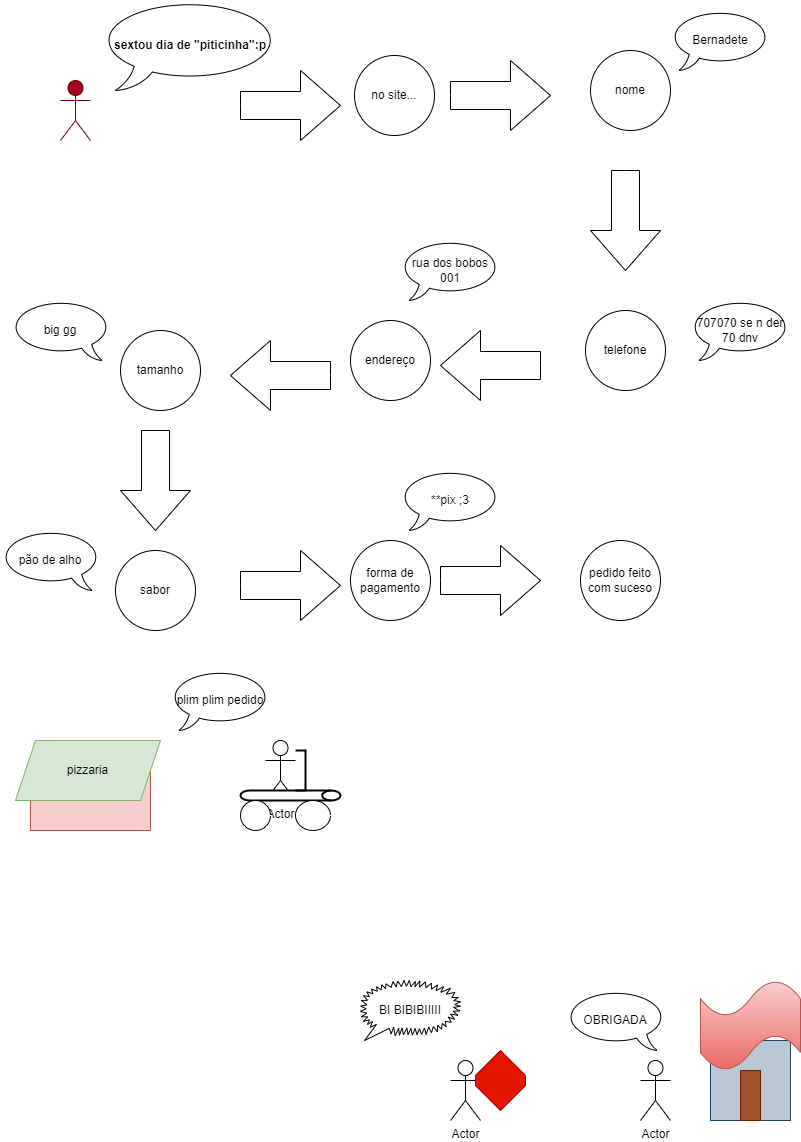

The diagram above was exported from draw.io. Its source (the exported page's mxGraphModel, read from the mxfile embedded in the PNG):
<mxGraphModel dx="1434" dy="780" grid="1" gridSize="10" guides="1" tooltips="1" connect="1" arrows="1" fold="1" page="1" pageScale="1" pageWidth="827" pageHeight="1169" background="none" math="0" shadow="0">
  <root>
    <mxCell id="0" />
    <mxCell id="1" parent="0" />
    <mxCell id="J6xyrxfr-eghyI8Q35LJ-4" value="Actor" style="shape=umlActor;verticalLabelPosition=bottom;verticalAlign=top;html=1;outlineConnect=0;fillColor=#a20025;fontColor=#ffffff;strokeColor=#6F0000;" vertex="1" parent="1">
      <mxGeometry x="80" y="100" width="30" height="60" as="geometry" />
    </mxCell>
    <mxCell id="J6xyrxfr-eghyI8Q35LJ-5" value="sextou dia de &quot;piticinha&quot;:p" style="whiteSpace=wrap;html=1;shape=mxgraph.basic.oval_callout;fontStyle=1" vertex="1" parent="1">
      <mxGeometry x="120" y="20" width="180" height="90" as="geometry" />
    </mxCell>
    <mxCell id="J6xyrxfr-eghyI8Q35LJ-6" value="" style="html=1;shadow=0;dashed=0;align=center;verticalAlign=middle;shape=mxgraph.arrows2.arrow;dy=0.6;dx=40;notch=0;" vertex="1" parent="1">
      <mxGeometry x="260" y="90" width="100" height="70" as="geometry" />
    </mxCell>
    <mxCell id="J6xyrxfr-eghyI8Q35LJ-8" value="" style="html=1;shadow=0;dashed=0;align=center;verticalAlign=middle;shape=mxgraph.arrows2.arrow;dy=0.6;dx=40;notch=0;" vertex="1" parent="1">
      <mxGeometry x="470" y="80" width="100" height="70" as="geometry" />
    </mxCell>
    <mxCell id="J6xyrxfr-eghyI8Q35LJ-23" value="no site..." style="ellipse;whiteSpace=wrap;html=1;aspect=fixed;" vertex="1" parent="1">
      <mxGeometry x="374" y="75" width="80" height="80" as="geometry" />
    </mxCell>
    <mxCell id="J6xyrxfr-eghyI8Q35LJ-24" value="nome" style="ellipse;whiteSpace=wrap;html=1;aspect=fixed;" vertex="1" parent="1">
      <mxGeometry x="610" y="70" width="80" height="80" as="geometry" />
    </mxCell>
    <mxCell id="J6xyrxfr-eghyI8Q35LJ-26" value="" style="html=1;shadow=0;dashed=0;align=center;verticalAlign=middle;shape=mxgraph.arrows2.arrow;dy=0.6;dx=40;direction=south;notch=0;" vertex="1" parent="1">
      <mxGeometry x="610" y="190" width="70" height="100" as="geometry" />
    </mxCell>
    <mxCell id="J6xyrxfr-eghyI8Q35LJ-27" value="telefone" style="ellipse;whiteSpace=wrap;html=1;aspect=fixed;" vertex="1" parent="1">
      <mxGeometry x="605" y="330" width="80" height="80" as="geometry" />
    </mxCell>
    <mxCell id="J6xyrxfr-eghyI8Q35LJ-28" value="" style="html=1;shadow=0;dashed=0;align=center;verticalAlign=middle;shape=mxgraph.arrows2.arrow;dy=0.6;dx=40;flipH=1;notch=0;" vertex="1" parent="1">
      <mxGeometry x="460" y="350" width="100" height="70" as="geometry" />
    </mxCell>
    <mxCell id="J6xyrxfr-eghyI8Q35LJ-29" value="endereço" style="ellipse;whiteSpace=wrap;html=1;aspect=fixed;" vertex="1" parent="1">
      <mxGeometry x="370" y="340" width="80" height="80" as="geometry" />
    </mxCell>
    <mxCell id="J6xyrxfr-eghyI8Q35LJ-30" value="" style="html=1;shadow=0;dashed=0;align=center;verticalAlign=middle;shape=mxgraph.arrows2.arrow;dy=0.6;dx=40;flipH=1;notch=0;" vertex="1" parent="1">
      <mxGeometry x="250" y="360" width="100" height="70" as="geometry" />
    </mxCell>
    <mxCell id="J6xyrxfr-eghyI8Q35LJ-31" value="tamanho" style="ellipse;whiteSpace=wrap;html=1;aspect=fixed;" vertex="1" parent="1">
      <mxGeometry x="140" y="350" width="80" height="80" as="geometry" />
    </mxCell>
    <mxCell id="J6xyrxfr-eghyI8Q35LJ-32" value="" style="html=1;shadow=0;dashed=0;align=center;verticalAlign=middle;shape=mxgraph.arrows2.arrow;dy=0.6;dx=40;direction=south;notch=0;" vertex="1" parent="1">
      <mxGeometry x="140" y="450" width="70" height="100" as="geometry" />
    </mxCell>
    <mxCell id="J6xyrxfr-eghyI8Q35LJ-33" value="sabor" style="ellipse;whiteSpace=wrap;html=1;aspect=fixed;" vertex="1" parent="1">
      <mxGeometry x="135" y="570" width="80" height="80" as="geometry" />
    </mxCell>
    <mxCell id="J6xyrxfr-eghyI8Q35LJ-34" value="" style="html=1;shadow=0;dashed=0;align=center;verticalAlign=middle;shape=mxgraph.arrows2.arrow;dy=0.6;dx=40;notch=0;" vertex="1" parent="1">
      <mxGeometry x="260" y="570" width="100" height="70" as="geometry" />
    </mxCell>
    <mxCell id="J6xyrxfr-eghyI8Q35LJ-35" value="forma de pagamento" style="ellipse;whiteSpace=wrap;html=1;aspect=fixed;" vertex="1" parent="1">
      <mxGeometry x="370" y="560" width="80" height="80" as="geometry" />
    </mxCell>
    <mxCell id="J6xyrxfr-eghyI8Q35LJ-36" value="" style="html=1;shadow=0;dashed=0;align=center;verticalAlign=middle;shape=mxgraph.arrows2.arrow;dy=0.6;dx=40;notch=0;" vertex="1" parent="1">
      <mxGeometry x="460" y="565" width="100" height="70" as="geometry" />
    </mxCell>
    <mxCell id="J6xyrxfr-eghyI8Q35LJ-37" value="pedido feito com suceso" style="ellipse;whiteSpace=wrap;html=1;aspect=fixed;" vertex="1" parent="1">
      <mxGeometry x="600" y="560" width="80" height="80" as="geometry" />
    </mxCell>
    <mxCell id="J6xyrxfr-eghyI8Q35LJ-38" value="Bernadete" style="whiteSpace=wrap;html=1;shape=mxgraph.basic.oval_callout" vertex="1" parent="1">
      <mxGeometry x="690" y="30" width="100" height="60" as="geometry" />
    </mxCell>
    <mxCell id="J6xyrxfr-eghyI8Q35LJ-39" value="707070 se n der 70 dnv" style="whiteSpace=wrap;html=1;shape=mxgraph.basic.oval_callout" vertex="1" parent="1">
      <mxGeometry x="710" y="320" width="100" height="60" as="geometry" />
    </mxCell>
    <mxCell id="J6xyrxfr-eghyI8Q35LJ-40" value="rua dos bobos 001" style="whiteSpace=wrap;html=1;shape=mxgraph.basic.oval_callout" vertex="1" parent="1">
      <mxGeometry x="420" y="260" width="100" height="60" as="geometry" />
    </mxCell>
    <mxCell id="J6xyrxfr-eghyI8Q35LJ-41" value="big gg" style="whiteSpace=wrap;html=1;shape=mxgraph.basic.oval_callout;flipH=1;" vertex="1" parent="1">
      <mxGeometry x="30" y="320" width="100" height="60" as="geometry" />
    </mxCell>
    <mxCell id="J6xyrxfr-eghyI8Q35LJ-42" value="pão de alho" style="whiteSpace=wrap;html=1;shape=mxgraph.basic.oval_callout;flipV=0;flipH=1;" vertex="1" parent="1">
      <mxGeometry x="20" y="550" width="100" height="60" as="geometry" />
    </mxCell>
    <mxCell id="J6xyrxfr-eghyI8Q35LJ-43" value="**pix ;3" style="whiteSpace=wrap;html=1;shape=mxgraph.basic.oval_callout" vertex="1" parent="1">
      <mxGeometry x="420" y="490" width="100" height="60" as="geometry" />
    </mxCell>
    <mxCell id="J6xyrxfr-eghyI8Q35LJ-44" value="" style="rounded=0;whiteSpace=wrap;html=1;fillColor=#f8cecc;strokeColor=#b85450;" vertex="1" parent="1">
      <mxGeometry x="50" y="780" width="120" height="70" as="geometry" />
    </mxCell>
    <mxCell id="J6xyrxfr-eghyI8Q35LJ-45" value="pizzaria" style="shape=parallelogram;perimeter=parallelogramPerimeter;whiteSpace=wrap;html=1;fixedSize=1;fillColor=#d5e8d4;strokeColor=#82b366;" vertex="1" parent="1">
      <mxGeometry x="35" y="760" width="145" height="60" as="geometry" />
    </mxCell>
    <mxCell id="J6xyrxfr-eghyI8Q35LJ-46" value="plim plim pedido" style="whiteSpace=wrap;html=1;shape=mxgraph.basic.oval_callout" vertex="1" parent="1">
      <mxGeometry x="190" y="690" width="100" height="60" as="geometry" />
    </mxCell>
    <mxCell id="J6xyrxfr-eghyI8Q35LJ-47" value="Actor" style="shape=umlActor;verticalLabelPosition=bottom;verticalAlign=top;html=1;outlineConnect=0;" vertex="1" parent="1">
      <mxGeometry x="285" y="760" width="30" height="60" as="geometry" />
    </mxCell>
    <mxCell id="J6xyrxfr-eghyI8Q35LJ-51" value="" style="strokeWidth=2;html=1;shape=mxgraph.flowchart.direct_data;whiteSpace=wrap;" vertex="1" parent="1">
      <mxGeometry x="260" y="810" width="100" height="10" as="geometry" />
    </mxCell>
    <mxCell id="J6xyrxfr-eghyI8Q35LJ-52" value="" style="verticalLabelPosition=bottom;verticalAlign=top;html=1;shape=mxgraph.basic.donut;dx=15;" vertex="1" parent="1">
      <mxGeometry x="260" y="820" width="30" height="30" as="geometry" />
    </mxCell>
    <mxCell id="J6xyrxfr-eghyI8Q35LJ-53" value="" style="verticalLabelPosition=bottom;verticalAlign=top;html=1;shape=mxgraph.basic.donut;dx=25;" vertex="1" parent="1">
      <mxGeometry x="315" y="820" width="35" height="30" as="geometry" />
    </mxCell>
    <mxCell id="J6xyrxfr-eghyI8Q35LJ-54" value="" style="strokeWidth=2;html=1;shape=mxgraph.flowchart.annotation_1;align=left;pointerEvents=1;flipH=1;" vertex="1" parent="1">
      <mxGeometry x="315" y="770" width="10" height="40" as="geometry" />
    </mxCell>
    <mxCell id="J6xyrxfr-eghyI8Q35LJ-55" value="" style="whiteSpace=wrap;html=1;aspect=fixed;fillColor=#bac8d3;strokeColor=#23445d;" vertex="1" parent="1">
      <mxGeometry x="730" y="1060" width="80" height="80" as="geometry" />
    </mxCell>
    <mxCell id="J6xyrxfr-eghyI8Q35LJ-56" value="" style="shape=tape;whiteSpace=wrap;html=1;fillColor=#f8cecc;gradientColor=#ea6b66;strokeColor=#b85450;" vertex="1" parent="1">
      <mxGeometry x="720" y="1000" width="100" height="90" as="geometry" />
    </mxCell>
    <mxCell id="J6xyrxfr-eghyI8Q35LJ-57" value="" style="rounded=0;whiteSpace=wrap;html=1;direction=south;fillColor=#a0522d;fontColor=#ffffff;strokeColor=#6D1F00;" vertex="1" parent="1">
      <mxGeometry x="760" y="1090" width="20" height="50" as="geometry" />
    </mxCell>
    <mxCell id="J6xyrxfr-eghyI8Q35LJ-58" value="Actor" style="shape=umlActor;verticalLabelPosition=bottom;verticalAlign=top;html=1;outlineConnect=0;" vertex="1" parent="1">
      <mxGeometry x="660" y="1080" width="30" height="60" as="geometry" />
    </mxCell>
    <mxCell id="J6xyrxfr-eghyI8Q35LJ-59" value="Actor" style="shape=umlActor;verticalLabelPosition=bottom;verticalAlign=top;html=1;outlineConnect=0;" vertex="1" parent="1">
      <mxGeometry x="470" y="1080" width="30" height="60" as="geometry" />
    </mxCell>
    <mxCell id="J6xyrxfr-eghyI8Q35LJ-60" value="BI BIBIBIIIII" style="whiteSpace=wrap;html=1;shape=mxgraph.basic.loud_callout" vertex="1" parent="1">
      <mxGeometry x="380" y="1000" width="100" height="60" as="geometry" />
    </mxCell>
    <mxCell id="J6xyrxfr-eghyI8Q35LJ-61" value="" style="whiteSpace=wrap;html=1;shape=mxgraph.basic.octagon2;align=center;verticalAlign=middle;dx=15;fillColor=#e51400;fontColor=#ffffff;strokeColor=#B20000;" vertex="1" parent="1">
      <mxGeometry x="495" y="1070" width="50" height="60" as="geometry" />
    </mxCell>
    <mxCell id="J6xyrxfr-eghyI8Q35LJ-62" value="OBRIGADA" style="whiteSpace=wrap;html=1;shape=mxgraph.basic.oval_callout;flipH=1;" vertex="1" parent="1">
      <mxGeometry x="585" y="1010" width="100" height="60" as="geometry" />
    </mxCell>
  </root>
</mxGraphModel>